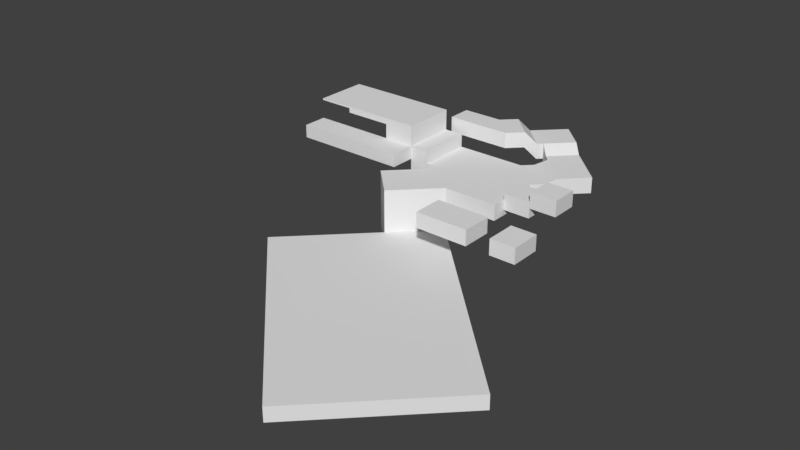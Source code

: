 # Source: test_scenario.blend  (saved by Blender 2.79.0; exported with 4.5.12 LTS)
import bpy
from mathutils import Matrix  # noqa: F401  (used for matrix-valued properties, if any)

bpy.ops.wm.read_factory_settings(use_empty=True)
scene = bpy.context.scene
scene.name = 'Scene'

# ---- collections
col_collection_1 = bpy.data.collections.new('Collection 1'); scene.collection.children.link(col_collection_1)

# ---- world
world_world = bpy.data.worlds.new('World'); scene.world = world_world
world_world.color = (0.05088, 0.05088, 0.05088)
world_world.use_sun_shadow = False
world_world.sun_shadow_jitter_overblur = 0.0
world_world.cycles.sampling_method = 'MANUAL'

# ---- meshes
me_cube = bpy.data.meshes.new('Cube')
me_cube.from_pydata([(-1.998, -1.998, -0.5746), (-1.998, -1.998, 0.5746), (-1.998, 1.998, -0.5746), (-1.998, 1.998, 0.5746), (1.998, -1.998, -0.5746), (1.998, -1.998, 0.5746), (1.998, 1.998, -0.5746), (1.998, 1.998, 0.5746), (1.998, -0.9851, -0.1586), (1.998, -0.9851, 0.9907), (1.998, 0.9851, -0.1586), (1.998, 0.9851, 0.9907), (3.968, -0.9851, -0.1586), (3.968, -0.9851, 0.9907), (3.968, 0.9851, -0.1586), (3.968, 0.9851, 0.9907), (3.968, -0.9851, 0.56), (3.968, -0.9851, 1.709), (3.968, 0.9851, 0.56), (3.968, 0.9851, 1.709), (5.939, -0.9851, 0.56), (5.939, -0.9851, 1.709), (5.939, 0.9851, 0.56), (5.939, 0.9851, 1.709), (-4.259, 4.259, -0.5746), (-4.259, 0.2624, -0.5746), (-4.259, 0.2624, 0.5746), (-4.259, 4.259, 0.5746), (-0.2624, 4.259, -0.5746), (-0.2624, 4.259, 0.5746), (-6.821, 4.259, 0.5746), (-6.821, 4.259, -0.5746), (-5.403, 4.259, 0.5746), (-5.403, 0.2624, 0.5746), (-5.403, 0.2624, -0.5746), (-5.403, 4.259, -0.5746), (-4.895, -4.895, -0.5746), (-4.895, -4.895, 0.5746), (-7.155, -2.634, -0.5746), (-7.155, -2.634, 0.5746), (2.671, -3.716, -0.5746), (2.671, -3.716, 0.5746), (-1.263, -3.716, -0.5746), (-1.263, -3.716, 0.5746), (2.671, -5.991, -0.5746), (2.671, -5.991, 0.5746), (-1.263, -5.991, -0.5746), (-1.263, -5.991, 0.5746), (-1.998, -1.998, -2.543), (-4.259, 0.2624, -2.543), (-4.895, -4.895, -2.543), (-7.155, -2.634, -2.543), (-1.998, -1.998, -3.564), (-4.259, 0.2624, -3.564), (-4.895, -4.895, -3.564), (-7.155, -2.634, -3.564), (11.38, -15.38, -2.543), (8.483, -18.27, -2.543), (11.38, -15.38, -3.564), (8.483, -18.27, -3.564), (-10.43, -10.43, -2.543), (-10.43, -10.43, -3.564), (2.947, -23.81, -2.543), (2.947, -23.81, -3.564), (2.669, 2.669, -0.5746), (0.4087, 4.93, -0.5746), (2.669, 2.669, 0.5746), (0.4087, 4.93, 0.5746), (3.329, 3.329, -0.2293), (1.068, 5.589, -0.2293), (3.329, 3.329, 0.92), (1.068, 5.589, 0.92), (4.989, 4.989, -0.2293), (2.729, 7.25, -0.2293), (4.989, 4.989, 0.92), (2.729, 7.25, 0.92), (0.6277, 6.03, 0.92), (0.6277, 6.03, -0.2293), (2.288, 7.691, 0.92), (2.288, 7.691, -0.2293), (-0.03691, 6.694, 1.478), (-0.03691, 6.694, 0.3292), (1.624, 8.355, 1.478), (1.624, 8.355, 0.3292), (-1.802, 8.459, 1.478), (-1.802, 8.459, 0.3292), (-0.1412, 10.12, 1.478), (-0.1412, 10.12, 0.3292), (-0.3721, 6.359, 1.478), (-0.3721, 6.359, 0.3292), (-2.137, 8.124, 1.478), (-2.137, 8.124, 0.3292), (-1.008, 5.723, 2.389), (-1.008, 5.723, 1.24), (-2.773, 7.488, 2.389), (-2.773, 7.488, 1.24), (-1.979, 4.752, 2.389), (-1.979, 4.752, 1.24), (-3.744, 6.517, 2.389), (-3.744, 6.517, 1.24), (-6.705, 4.752, 2.389), (-6.705, 4.752, 1.24), (-6.705, 6.517, 2.389), (-6.705, 6.517, 1.24), (-6.821, 0.2624, 0.5746), (-6.821, 0.2624, -0.5746), (-6.821, 0.2624, 1.534), (-6.821, 4.259, 1.534), (-5.403, 0.2624, 1.534), (-5.403, 4.259, 1.534), (-9.101, 0.2624, 0.5746), (-9.101, 4.259, 0.5746), (-9.101, 0.2624, 1.534), (-9.101, 4.259, 1.534), (-6.821, 0.2624, 3.063), (-6.821, 4.259, 3.063), (-9.101, 0.2624, 3.063), (-9.101, 4.259, 3.063), (4.45, -3.716, -0.5746), (4.45, -3.716, 0.5746), (4.45, -5.991, -0.5746), (4.45, -5.991, 0.5746), (6.345, -3.716, -0.5746), (6.345, -3.716, 0.5746), (6.345, -5.991, -0.5746), (6.345, -5.991, 0.5746), (-9.101, 4.259, 2.605), (-6.821, 4.259, 2.605), (-6.821, 0.2624, 2.605), (-9.101, 0.2624, 2.605), (-12.59, 0.2624, 3.063), (-12.59, 4.259, 3.063), (-12.59, 4.259, 2.605), (-12.59, 0.2624, 2.605), (-6.821, -1.595, 0.5746), (-6.821, -1.595, 1.534), (-9.101, -1.595, 0.5746), (-9.101, -1.595, 1.534), (-15.21, 0.2624, 0.5746), (-15.21, 0.2624, 1.534), (-15.21, -1.595, 0.5746), (-15.21, -1.595, 1.534), (-9.101, 4.259, 2.942), (-9.101, 0.2624, 2.942), (-6.821, 4.259, 2.942), (-6.821, 0.2624, 2.942), (-12.59, 4.259, 2.942), (-12.59, 0.2624, 2.942), (-15.21, 0.2624, 3.063), (-15.21, 4.259, 3.063), (-15.21, 4.259, 2.942), (-15.21, 0.2624, 2.942)], [], [(6, 2, 24, 28), (28, 29, 67, 65), (6, 7, 5, 4), (4, 5, 1, 0), (2, 6, 4, 0), (7, 3, 1, 5), (8, 9, 11, 10), (10, 11, 15, 14), (14, 15, 13, 12), (12, 13, 9, 8), (10, 14, 12, 8), (15, 11, 9, 13), (16, 17, 19, 18), (18, 19, 23, 22), (22, 23, 21, 20), (20, 21, 17, 16), (18, 22, 20, 16), (23, 19, 17, 21), (35, 34, 105, 31), (1, 3, 27, 26), (2, 0, 25, 24), (3, 7, 29, 27), (26, 25, 38, 39), (27, 24, 35, 32), (24, 25, 34, 35), (28, 24, 27, 29), (26, 27, 32, 33), (30, 104, 110, 111), (25, 26, 33, 34), (36, 37, 39, 38), (1, 26, 39, 37), (36, 38, 51, 50), (0, 1, 37, 36), (43, 42, 46, 47), (41, 43, 47, 45), (42, 40, 44, 46), (40, 41, 45, 44), (45, 47, 46, 44), (41, 40, 42, 43), (48, 50, 57, 56), (25, 0, 48, 49), (38, 25, 49, 51), (0, 36, 50, 48), (53, 52, 54, 55), (50, 51, 55, 54), (51, 49, 53, 55), (49, 48, 52, 53), (56, 57, 59, 58), (59, 57, 62, 63), (52, 48, 56, 58), (54, 52, 58, 59), (60, 61, 63, 62), (50, 54, 61, 60), (54, 59, 63, 61), (57, 50, 60, 62), (66, 64, 68, 70), (6, 28, 65, 64), (29, 7, 66, 67), (7, 6, 64, 66), (69, 71, 76, 77), (65, 67, 71, 69), (64, 65, 69, 68), (67, 66, 70, 71), (74, 72, 73, 75), (68, 69, 73, 72), (71, 70, 74, 75), (70, 68, 72, 74), (76, 78, 82, 80), (73, 69, 77, 79), (71, 75, 78, 76), (75, 73, 79, 78), (80, 82, 86, 84), (77, 76, 80, 81), (79, 77, 81, 83), (78, 79, 83, 82), (85, 84, 86, 87), (85, 81, 89, 91), (83, 81, 85, 87), (82, 83, 87, 86), (88, 90, 94, 92), (84, 85, 91, 90), (80, 84, 90, 88), (81, 80, 88, 89), (95, 93, 97, 99), (89, 88, 92, 93), (91, 89, 93, 95), (90, 91, 95, 94), (96, 98, 102, 100), (94, 95, 99, 98), (92, 94, 98, 96), (93, 92, 96, 97), (101, 100, 102, 103), (97, 96, 100, 101), (99, 97, 101, 103), (98, 99, 103, 102), (31, 105, 104, 30), (34, 33, 104, 105), (32, 35, 31, 30), (108, 109, 107, 106), (33, 32, 109, 108), (32, 30, 107, 109), (104, 33, 108, 106), (111, 110, 112, 113), (110, 104, 134, 136), (144, 142, 117, 115), (107, 30, 111, 113), (114, 115, 117, 116), (145, 144, 115, 114), (143, 116, 130, 147), (143, 145, 114, 116), (118, 120, 121, 119), (122, 123, 125, 124), (119, 121, 125, 123), (118, 119, 123, 122), (120, 118, 122, 124), (121, 120, 124, 125), (112, 106, 128, 129), (113, 112, 129, 126), (106, 107, 127, 128), (107, 113, 126, 127), (147, 130, 148, 151), (126, 129, 133, 132), (116, 117, 131, 130), (142, 126, 132, 146), (134, 135, 137, 136), (112, 110, 138, 139), (104, 106, 135, 134), (106, 112, 137, 135), (139, 138, 140, 141), (110, 136, 140, 138), (136, 137, 141, 140), (137, 112, 139, 141), (117, 142, 146, 131), (132, 133, 147, 146), (129, 128, 145, 143), (129, 143, 147, 133), (128, 127, 144, 145), (127, 126, 142, 144), (150, 151, 148, 149), (130, 131, 149, 148), (146, 147, 151, 150), (131, 146, 150, 149)])
me_cube.use_remesh_preserve_volume = False
me_cube.use_remesh_preserve_attributes = False
me_cube.use_mirror_vertex_groups = False
me_cube.update()

# ---- objects
ob_cube = bpy.data.objects.new('Cube', me_cube)

# ---- transforms, parenting, visibility, modifiers, constraints
ob_cube.location = (0.0, 0.0, 0.0)
ob_cube.lineart.crease_threshold = 0.0

# ---- collection membership
col_collection_1.objects.link(ob_cube)

# ---- scene / render settings (as saved in the file)
scene.frame_start = 1; scene.frame_end = 24; scene.frame_set(11)
scene.render.engine = 'CYCLES'
scene.render.resolution_percentage = 50
scene.render.dither_intensity = 0.0
scene.cycles.use_denoising = False
scene.cycles.samples = 128
scene.cycles.sampling_pattern = 'TABULATED_SOBOL'
scene.cycles.light_sampling_threshold = 0.0
scene.cycles.use_adaptive_sampling = False
scene.cycles.use_light_tree = False
scene.cycles.blur_glossy = 0.0
scene.cycles.sample_clamp_indirect = 0.0
scene.view_settings.view_transform = 'Standard'
bpy.context.view_layer.update()

# ---- added for rendering (the .blend has no active camera and no usable light): camera, sun
cam_auto = bpy.data.cameras.new('AutoCamera')
cam_auto.lens = 50.0
cam_auto.sensor_width = 36.0
cam_auto.clip_end = 1000.0
ob_auto_camera = bpy.data.objects.new('AutoCamera', cam_auto)
scene.collection.objects.link(ob_auto_camera)
ob_auto_camera.location = (38.4354, -55.2639, 32.0293)
ob_auto_camera.rotation_euler = (1.09748, -7.21219e-08, 0.694738)
scene.camera = ob_auto_camera
light_auto_sun = bpy.data.lights.new('AutoSun', 'SUN')
light_auto_sun.energy = 3.0
light_auto_sun.angle = 0.0523599
ob_auto_sun = bpy.data.objects.new('AutoSun', light_auto_sun)
scene.collection.objects.link(ob_auto_sun)
ob_auto_sun.rotation_euler = (0.872665, 0.174533, 0.523599)
bpy.context.view_layer.update()
